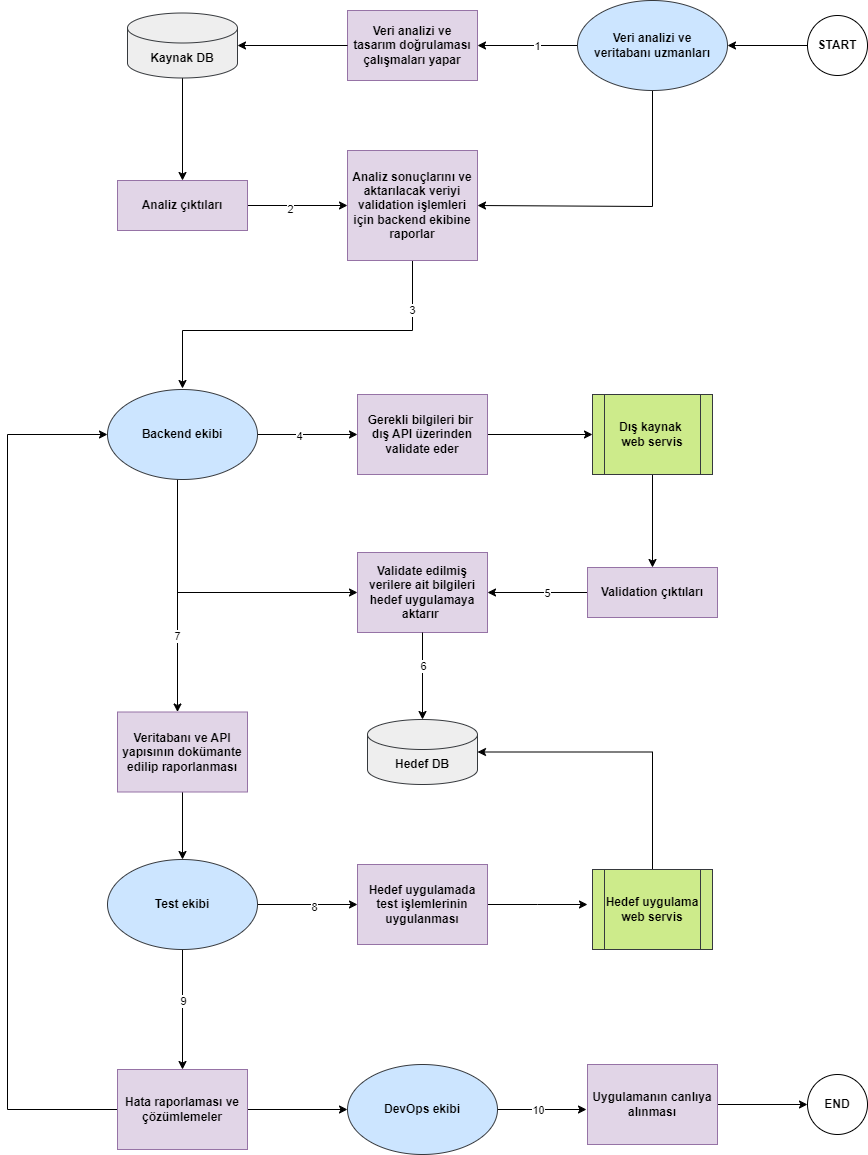

The diagram above was exported from draw.io. Its source (the exported page's mxGraphModel, read from the mxfile embedded in the PNG):
<mxGraphModel dx="1050" dy="522" grid="1" gridSize="10" guides="1" tooltips="1" connect="1" arrows="1" fold="1" page="1" pageScale="1" pageWidth="1600" pageHeight="900" math="0" shadow="0">
  <root>
    <mxCell id="0" />
    <mxCell id="1" parent="0" />
    <mxCell id="CR1q-RuZWUF5unbO24M--5" style="edgeStyle=orthogonalEdgeStyle;rounded=0;orthogonalLoop=1;jettySize=auto;html=1;entryX=1;entryY=0.5;entryDx=0;entryDy=0;" edge="1" parent="1" source="CR1q-RuZWUF5unbO24M--2" target="CR1q-RuZWUF5unbO24M--4">
      <mxGeometry relative="1" as="geometry" />
    </mxCell>
    <mxCell id="CR1q-RuZWUF5unbO24M--33" value="1" style="edgeLabel;html=1;align=center;verticalAlign=middle;resizable=0;points=[];" vertex="1" connectable="0" parent="CR1q-RuZWUF5unbO24M--5">
      <mxGeometry x="-0.176" relative="1" as="geometry">
        <mxPoint as="offset" />
      </mxGeometry>
    </mxCell>
    <mxCell id="CR1q-RuZWUF5unbO24M--25" style="edgeStyle=orthogonalEdgeStyle;rounded=0;orthogonalLoop=1;jettySize=auto;html=1;entryX=1;entryY=0.5;entryDx=0;entryDy=0;" edge="1" parent="1" target="CR1q-RuZWUF5unbO24M--9">
      <mxGeometry relative="1" as="geometry">
        <mxPoint x="725" y="61" as="sourcePoint" />
        <Array as="points">
          <mxPoint x="725" y="216" />
        </Array>
      </mxGeometry>
    </mxCell>
    <mxCell id="CR1q-RuZWUF5unbO24M--2" value="Veri analizi ve &lt;br&gt;veritabanı uzmanları" style="ellipse;whiteSpace=wrap;html=1;fontSize=12;fontStyle=1;fillColor=#cce5ff;strokeColor=#36393d;" vertex="1" parent="1">
      <mxGeometry x="650" y="10" width="150" height="90" as="geometry" />
    </mxCell>
    <mxCell id="CR1q-RuZWUF5unbO24M--17" style="edgeStyle=orthogonalEdgeStyle;rounded=0;orthogonalLoop=1;jettySize=auto;html=1;entryX=0.5;entryY=0;entryDx=0;entryDy=0;" edge="1" parent="1" source="CR1q-RuZWUF5unbO24M--3" target="CR1q-RuZWUF5unbO24M--16">
      <mxGeometry relative="1" as="geometry" />
    </mxCell>
    <mxCell id="CR1q-RuZWUF5unbO24M--3" value="&lt;b&gt;Kaynak DB&lt;/b&gt;" style="shape=cylinder3;whiteSpace=wrap;html=1;boundedLbl=1;backgroundOutline=1;size=15;fillColor=#eeeeee;strokeColor=#36393d;" vertex="1" parent="1">
      <mxGeometry x="200" y="22.5" width="110" height="65" as="geometry" />
    </mxCell>
    <mxCell id="CR1q-RuZWUF5unbO24M--4" value="&lt;b&gt;Veri analizi ve &lt;br&gt;tasarım doğrulaması çalışmaları yapar&lt;/b&gt;" style="rounded=0;whiteSpace=wrap;html=1;fillColor=#e1d5e7;strokeColor=#9673a6;" vertex="1" parent="1">
      <mxGeometry x="420" y="20" width="130" height="70" as="geometry" />
    </mxCell>
    <mxCell id="CR1q-RuZWUF5unbO24M--7" style="edgeStyle=orthogonalEdgeStyle;rounded=0;orthogonalLoop=1;jettySize=auto;html=1;entryX=1;entryY=0.5;entryDx=0;entryDy=0;entryPerimeter=0;" edge="1" parent="1" source="CR1q-RuZWUF5unbO24M--4" target="CR1q-RuZWUF5unbO24M--3">
      <mxGeometry relative="1" as="geometry" />
    </mxCell>
    <mxCell id="CR1q-RuZWUF5unbO24M--20" style="edgeStyle=orthogonalEdgeStyle;rounded=0;orthogonalLoop=1;jettySize=auto;html=1;entryX=0.5;entryY=0;entryDx=0;entryDy=0;" edge="1" parent="1">
      <mxGeometry relative="1" as="geometry">
        <mxPoint x="255" y="398" as="targetPoint" />
        <mxPoint x="485" y="231" as="sourcePoint" />
        <Array as="points">
          <mxPoint x="485" y="340" />
          <mxPoint x="255" y="340" />
        </Array>
      </mxGeometry>
    </mxCell>
    <mxCell id="CR1q-RuZWUF5unbO24M--35" value="3" style="edgeLabel;html=1;align=center;verticalAlign=middle;resizable=0;points=[];" vertex="1" connectable="0" parent="CR1q-RuZWUF5unbO24M--20">
      <mxGeometry x="-0.5577" y="-2" relative="1" as="geometry">
        <mxPoint x="1" as="offset" />
      </mxGeometry>
    </mxCell>
    <mxCell id="CR1q-RuZWUF5unbO24M--9" value="&lt;div style=&quot;&quot;&gt;&lt;b style=&quot;background-color: initial;&quot;&gt;Analiz sonuçlarını ve aktarılacak veriyi validation işlemleri için backend ekibine raporlar&lt;/b&gt;&lt;/div&gt;" style="rounded=0;whiteSpace=wrap;html=1;align=center;fillColor=#e1d5e7;strokeColor=#9673a6;" vertex="1" parent="1">
      <mxGeometry x="420" y="160" width="130" height="110" as="geometry" />
    </mxCell>
    <mxCell id="CR1q-RuZWUF5unbO24M--23" style="edgeStyle=orthogonalEdgeStyle;rounded=0;orthogonalLoop=1;jettySize=auto;html=1;entryX=0;entryY=0.5;entryDx=0;entryDy=0;" edge="1" parent="1" source="CR1q-RuZWUF5unbO24M--14" target="CR1q-RuZWUF5unbO24M--22">
      <mxGeometry relative="1" as="geometry" />
    </mxCell>
    <mxCell id="CR1q-RuZWUF5unbO24M--37" value="4" style="edgeLabel;html=1;align=center;verticalAlign=middle;resizable=0;points=[];" vertex="1" connectable="0" parent="CR1q-RuZWUF5unbO24M--23">
      <mxGeometry x="-0.184" y="-1" relative="1" as="geometry">
        <mxPoint as="offset" />
      </mxGeometry>
    </mxCell>
    <mxCell id="CR1q-RuZWUF5unbO24M--32" style="edgeStyle=orthogonalEdgeStyle;rounded=0;orthogonalLoop=1;jettySize=auto;html=1;entryX=0;entryY=0.5;entryDx=0;entryDy=0;" edge="1" parent="1" source="CR1q-RuZWUF5unbO24M--14" target="CR1q-RuZWUF5unbO24M--30">
      <mxGeometry relative="1" as="geometry">
        <Array as="points">
          <mxPoint x="250" y="602" />
        </Array>
      </mxGeometry>
    </mxCell>
    <mxCell id="CR1q-RuZWUF5unbO24M--14" value="Backend ekibi" style="ellipse;whiteSpace=wrap;html=1;fontSize=12;fontStyle=1;fillColor=#cce5ff;strokeColor=#36393d;" vertex="1" parent="1">
      <mxGeometry x="180" y="399" width="150" height="90" as="geometry" />
    </mxCell>
    <mxCell id="CR1q-RuZWUF5unbO24M--18" value="" style="edgeStyle=orthogonalEdgeStyle;rounded=0;orthogonalLoop=1;jettySize=auto;html=1;" edge="1" parent="1" source="CR1q-RuZWUF5unbO24M--16" target="CR1q-RuZWUF5unbO24M--9">
      <mxGeometry relative="1" as="geometry" />
    </mxCell>
    <mxCell id="CR1q-RuZWUF5unbO24M--36" value="2" style="edgeLabel;html=1;align=center;verticalAlign=middle;resizable=0;points=[];" vertex="1" connectable="0" parent="CR1q-RuZWUF5unbO24M--18">
      <mxGeometry x="-0.164" y="-3" relative="1" as="geometry">
        <mxPoint as="offset" />
      </mxGeometry>
    </mxCell>
    <mxCell id="CR1q-RuZWUF5unbO24M--16" value="&lt;div style=&quot;&quot;&gt;&lt;b style=&quot;background-color: initial;&quot;&gt;Analiz çıktıları&lt;/b&gt;&lt;/div&gt;" style="rounded=0;whiteSpace=wrap;html=1;align=center;fillColor=#e1d5e7;strokeColor=#9673a6;" vertex="1" parent="1">
      <mxGeometry x="190" y="190" width="130" height="50" as="geometry" />
    </mxCell>
    <mxCell id="CR1q-RuZWUF5unbO24M--29" style="edgeStyle=orthogonalEdgeStyle;rounded=0;orthogonalLoop=1;jettySize=auto;html=1;entryX=0.5;entryY=0;entryDx=0;entryDy=0;" edge="1" parent="1" source="CR1q-RuZWUF5unbO24M--21" target="CR1q-RuZWUF5unbO24M--28">
      <mxGeometry relative="1" as="geometry" />
    </mxCell>
    <mxCell id="CR1q-RuZWUF5unbO24M--21" value="&lt;b&gt;Dış kaynak&amp;nbsp;&lt;/b&gt;&lt;div&gt;&lt;b&gt;web servis&lt;/b&gt;&lt;/div&gt;" style="shape=process;whiteSpace=wrap;html=1;backgroundOutline=1;fillColor=#cdeb8b;strokeColor=#36393d;" vertex="1" parent="1">
      <mxGeometry x="665" y="404" width="120" height="80" as="geometry" />
    </mxCell>
    <mxCell id="CR1q-RuZWUF5unbO24M--24" style="edgeStyle=orthogonalEdgeStyle;rounded=0;orthogonalLoop=1;jettySize=auto;html=1;entryX=0;entryY=0.5;entryDx=0;entryDy=0;" edge="1" parent="1" source="CR1q-RuZWUF5unbO24M--22" target="CR1q-RuZWUF5unbO24M--21">
      <mxGeometry relative="1" as="geometry">
        <mxPoint x="660" y="444" as="targetPoint" />
      </mxGeometry>
    </mxCell>
    <mxCell id="CR1q-RuZWUF5unbO24M--22" value="&lt;div style=&quot;&quot;&gt;&lt;b style=&quot;background-color: initial;&quot;&gt;Gerekli bilgileri bir&amp;nbsp;&lt;/b&gt;&lt;/div&gt;&lt;div style=&quot;&quot;&gt;&lt;b style=&quot;background-color: initial;&quot;&gt;dış API üzerinden validate eder&lt;/b&gt;&lt;/div&gt;" style="rounded=0;whiteSpace=wrap;html=1;align=center;fillColor=#e1d5e7;strokeColor=#9673a6;" vertex="1" parent="1">
      <mxGeometry x="430" y="404" width="130" height="80" as="geometry" />
    </mxCell>
    <mxCell id="CR1q-RuZWUF5unbO24M--27" style="edgeStyle=orthogonalEdgeStyle;rounded=0;orthogonalLoop=1;jettySize=auto;html=1;entryX=1;entryY=0.5;entryDx=0;entryDy=0;" edge="1" parent="1" source="CR1q-RuZWUF5unbO24M--26" target="CR1q-RuZWUF5unbO24M--2">
      <mxGeometry relative="1" as="geometry" />
    </mxCell>
    <mxCell id="CR1q-RuZWUF5unbO24M--26" value="&lt;b&gt;START&lt;/b&gt;" style="ellipse;whiteSpace=wrap;html=1;aspect=fixed;" vertex="1" parent="1">
      <mxGeometry x="880" y="25" width="60" height="60" as="geometry" />
    </mxCell>
    <mxCell id="CR1q-RuZWUF5unbO24M--31" style="edgeStyle=orthogonalEdgeStyle;rounded=0;orthogonalLoop=1;jettySize=auto;html=1;entryX=1;entryY=0.5;entryDx=0;entryDy=0;" edge="1" parent="1" source="CR1q-RuZWUF5unbO24M--28" target="CR1q-RuZWUF5unbO24M--30">
      <mxGeometry relative="1" as="geometry" />
    </mxCell>
    <mxCell id="CR1q-RuZWUF5unbO24M--38" value="5" style="edgeLabel;html=1;align=center;verticalAlign=middle;resizable=0;points=[];" vertex="1" connectable="0" parent="CR1q-RuZWUF5unbO24M--31">
      <mxGeometry x="-0.176" relative="1" as="geometry">
        <mxPoint as="offset" />
      </mxGeometry>
    </mxCell>
    <mxCell id="CR1q-RuZWUF5unbO24M--28" value="&lt;div style=&quot;&quot;&gt;&lt;b style=&quot;background-color: initial;&quot;&gt;Validation çıktıları&lt;/b&gt;&lt;/div&gt;" style="rounded=0;whiteSpace=wrap;html=1;align=center;fillColor=#e1d5e7;strokeColor=#9673a6;" vertex="1" parent="1">
      <mxGeometry x="660" y="577" width="130" height="50" as="geometry" />
    </mxCell>
    <mxCell id="CR1q-RuZWUF5unbO24M--30" value="&lt;div style=&quot;&quot;&gt;&lt;b&gt;Validate edilmiş verilere ait bilgileri hedef uygulamaya aktarır&lt;/b&gt;&lt;b style=&quot;background-color: initial;&quot;&gt;&amp;nbsp;&lt;/b&gt;&lt;/div&gt;" style="rounded=0;whiteSpace=wrap;html=1;align=center;fillColor=#e1d5e7;strokeColor=#9673a6;" vertex="1" parent="1">
      <mxGeometry x="430" y="562" width="130" height="80" as="geometry" />
    </mxCell>
    <mxCell id="CR1q-RuZWUF5unbO24M--39" value="&lt;b&gt;Hedef DB&lt;/b&gt;" style="shape=cylinder3;whiteSpace=wrap;html=1;boundedLbl=1;backgroundOutline=1;size=15;fillColor=#eeeeee;strokeColor=#36393d;" vertex="1" parent="1">
      <mxGeometry x="440" y="729" width="110" height="65" as="geometry" />
    </mxCell>
    <mxCell id="CR1q-RuZWUF5unbO24M--40" style="edgeStyle=orthogonalEdgeStyle;rounded=0;orthogonalLoop=1;jettySize=auto;html=1;entryX=0.5;entryY=0;entryDx=0;entryDy=0;entryPerimeter=0;" edge="1" parent="1" source="CR1q-RuZWUF5unbO24M--30" target="CR1q-RuZWUF5unbO24M--39">
      <mxGeometry relative="1" as="geometry" />
    </mxCell>
    <mxCell id="CR1q-RuZWUF5unbO24M--41" value="6" style="edgeLabel;html=1;align=center;verticalAlign=middle;resizable=0;points=[];" vertex="1" connectable="0" parent="CR1q-RuZWUF5unbO24M--40">
      <mxGeometry x="-0.2414" relative="1" as="geometry">
        <mxPoint as="offset" />
      </mxGeometry>
    </mxCell>
    <mxCell id="CR1q-RuZWUF5unbO24M--48" style="edgeStyle=orthogonalEdgeStyle;rounded=0;orthogonalLoop=1;jettySize=auto;html=1;entryX=1;entryY=0.5;entryDx=0;entryDy=0;entryPerimeter=0;" edge="1" parent="1" source="CR1q-RuZWUF5unbO24M--42" target="CR1q-RuZWUF5unbO24M--39">
      <mxGeometry relative="1" as="geometry">
        <mxPoint x="725" y="759" as="targetPoint" />
        <Array as="points">
          <mxPoint x="725" y="762" />
        </Array>
      </mxGeometry>
    </mxCell>
    <mxCell id="CR1q-RuZWUF5unbO24M--42" value="&lt;b&gt;Hedef uygulama web servis&lt;/b&gt;" style="shape=process;whiteSpace=wrap;html=1;backgroundOutline=1;fillColor=#cdeb8b;strokeColor=#36393d;" vertex="1" parent="1">
      <mxGeometry x="665" y="879" width="120" height="80" as="geometry" />
    </mxCell>
    <mxCell id="CR1q-RuZWUF5unbO24M--46" style="edgeStyle=orthogonalEdgeStyle;rounded=0;orthogonalLoop=1;jettySize=auto;html=1;entryX=0;entryY=0.5;entryDx=0;entryDy=0;" edge="1" parent="1" source="CR1q-RuZWUF5unbO24M--44" target="CR1q-RuZWUF5unbO24M--45">
      <mxGeometry relative="1" as="geometry" />
    </mxCell>
    <mxCell id="CR1q-RuZWUF5unbO24M--56" value="8" style="edgeLabel;html=1;align=center;verticalAlign=middle;resizable=0;points=[];" vertex="1" connectable="0" parent="CR1q-RuZWUF5unbO24M--46">
      <mxGeometry x="0.116" y="-2" relative="1" as="geometry">
        <mxPoint as="offset" />
      </mxGeometry>
    </mxCell>
    <mxCell id="CR1q-RuZWUF5unbO24M--58" style="edgeStyle=orthogonalEdgeStyle;rounded=0;orthogonalLoop=1;jettySize=auto;html=1;entryX=0.5;entryY=0;entryDx=0;entryDy=0;" edge="1" parent="1" source="CR1q-RuZWUF5unbO24M--44" target="CR1q-RuZWUF5unbO24M--57">
      <mxGeometry relative="1" as="geometry" />
    </mxCell>
    <mxCell id="CR1q-RuZWUF5unbO24M--65" value="9" style="edgeLabel;html=1;align=center;verticalAlign=middle;resizable=0;points=[];" vertex="1" connectable="0" parent="CR1q-RuZWUF5unbO24M--58">
      <mxGeometry x="-0.1567" relative="1" as="geometry">
        <mxPoint as="offset" />
      </mxGeometry>
    </mxCell>
    <mxCell id="CR1q-RuZWUF5unbO24M--44" value="Test ekibi" style="ellipse;whiteSpace=wrap;html=1;fontSize=12;fontStyle=1;fillColor=#cce5ff;strokeColor=#36393d;" vertex="1" parent="1">
      <mxGeometry x="180" y="869" width="150" height="90" as="geometry" />
    </mxCell>
    <mxCell id="CR1q-RuZWUF5unbO24M--47" style="edgeStyle=orthogonalEdgeStyle;rounded=0;orthogonalLoop=1;jettySize=auto;html=1;" edge="1" parent="1" source="CR1q-RuZWUF5unbO24M--45">
      <mxGeometry relative="1" as="geometry">
        <mxPoint x="660" y="914" as="targetPoint" />
      </mxGeometry>
    </mxCell>
    <mxCell id="CR1q-RuZWUF5unbO24M--45" value="&lt;div style=&quot;&quot;&gt;&lt;b&gt;Hedef uygulamada test işlemlerinin uygulanması&lt;/b&gt;&lt;/div&gt;" style="rounded=0;whiteSpace=wrap;html=1;align=center;fillColor=#e1d5e7;strokeColor=#9673a6;" vertex="1" parent="1">
      <mxGeometry x="430" y="874" width="130" height="80" as="geometry" />
    </mxCell>
    <mxCell id="CR1q-RuZWUF5unbO24M--52" style="edgeStyle=orthogonalEdgeStyle;rounded=0;orthogonalLoop=1;jettySize=auto;html=1;entryX=0.5;entryY=0;entryDx=0;entryDy=0;" edge="1" parent="1" source="CR1q-RuZWUF5unbO24M--49" target="CR1q-RuZWUF5unbO24M--44">
      <mxGeometry relative="1" as="geometry" />
    </mxCell>
    <mxCell id="CR1q-RuZWUF5unbO24M--49" value="&lt;div style=&quot;&quot;&gt;&lt;b style=&quot;background-color: initial;&quot;&gt;Veritabanı ve API yapısının dokümante edilip raporlanması&lt;/b&gt;&lt;/div&gt;" style="rounded=0;whiteSpace=wrap;html=1;align=center;fillColor=#e1d5e7;strokeColor=#9673a6;" vertex="1" parent="1">
      <mxGeometry x="190" y="721.5" width="130" height="80" as="geometry" />
    </mxCell>
    <mxCell id="CR1q-RuZWUF5unbO24M--53" value="" style="endArrow=classic;html=1;rounded=0;" edge="1" parent="1">
      <mxGeometry width="50" height="50" relative="1" as="geometry">
        <mxPoint x="250" y="599" as="sourcePoint" />
        <mxPoint x="250" y="721.5" as="targetPoint" />
      </mxGeometry>
    </mxCell>
    <mxCell id="CR1q-RuZWUF5unbO24M--55" value="7" style="edgeLabel;html=1;align=center;verticalAlign=middle;resizable=0;points=[];" vertex="1" connectable="0" parent="CR1q-RuZWUF5unbO24M--53">
      <mxGeometry x="-0.2555" y="-1" relative="1" as="geometry">
        <mxPoint as="offset" />
      </mxGeometry>
    </mxCell>
    <mxCell id="CR1q-RuZWUF5unbO24M--60" style="edgeStyle=orthogonalEdgeStyle;rounded=0;orthogonalLoop=1;jettySize=auto;html=1;entryX=0;entryY=0.5;entryDx=0;entryDy=0;" edge="1" parent="1" source="CR1q-RuZWUF5unbO24M--57" target="CR1q-RuZWUF5unbO24M--59">
      <mxGeometry relative="1" as="geometry" />
    </mxCell>
    <mxCell id="CR1q-RuZWUF5unbO24M--67" style="edgeStyle=orthogonalEdgeStyle;rounded=0;orthogonalLoop=1;jettySize=auto;html=1;entryX=0;entryY=0.5;entryDx=0;entryDy=0;" edge="1" parent="1" source="CR1q-RuZWUF5unbO24M--57" target="CR1q-RuZWUF5unbO24M--14">
      <mxGeometry relative="1" as="geometry">
        <mxPoint x="80" y="1119" as="targetPoint" />
        <Array as="points">
          <mxPoint x="80" y="1119" />
          <mxPoint x="80" y="444" />
        </Array>
      </mxGeometry>
    </mxCell>
    <mxCell id="CR1q-RuZWUF5unbO24M--57" value="&lt;div style=&quot;&quot;&gt;&lt;b&gt;Hata raporlaması ve çözümlemeler&lt;/b&gt;&lt;/div&gt;" style="rounded=0;whiteSpace=wrap;html=1;align=center;fillColor=#e1d5e7;strokeColor=#9673a6;" vertex="1" parent="1">
      <mxGeometry x="190" y="1079" width="130" height="80" as="geometry" />
    </mxCell>
    <mxCell id="CR1q-RuZWUF5unbO24M--62" style="edgeStyle=orthogonalEdgeStyle;rounded=0;orthogonalLoop=1;jettySize=auto;html=1;" edge="1" parent="1">
      <mxGeometry relative="1" as="geometry">
        <mxPoint x="659" y="1119" as="targetPoint" />
        <mxPoint x="569" y="1119" as="sourcePoint" />
      </mxGeometry>
    </mxCell>
    <mxCell id="CR1q-RuZWUF5unbO24M--66" value="10" style="edgeLabel;html=1;align=center;verticalAlign=middle;resizable=0;points=[];" vertex="1" connectable="0" parent="CR1q-RuZWUF5unbO24M--62">
      <mxGeometry x="-0.0933" relative="1" as="geometry">
        <mxPoint as="offset" />
      </mxGeometry>
    </mxCell>
    <mxCell id="CR1q-RuZWUF5unbO24M--59" value="DevOps ekibi" style="ellipse;whiteSpace=wrap;html=1;fontSize=12;fontStyle=1;fillColor=#cce5ff;strokeColor=#36393d;" vertex="1" parent="1">
      <mxGeometry x="420" y="1074" width="150" height="90" as="geometry" />
    </mxCell>
    <mxCell id="CR1q-RuZWUF5unbO24M--64" style="edgeStyle=orthogonalEdgeStyle;rounded=0;orthogonalLoop=1;jettySize=auto;html=1;entryX=0;entryY=0.5;entryDx=0;entryDy=0;" edge="1" parent="1" source="CR1q-RuZWUF5unbO24M--61" target="CR1q-RuZWUF5unbO24M--63">
      <mxGeometry relative="1" as="geometry" />
    </mxCell>
    <mxCell id="CR1q-RuZWUF5unbO24M--61" value="&lt;div style=&quot;&quot;&gt;&lt;b&gt;Uygulamanın canlıya alınması&lt;/b&gt;&lt;/div&gt;" style="rounded=0;whiteSpace=wrap;html=1;align=center;fillColor=#e1d5e7;strokeColor=#9673a6;" vertex="1" parent="1">
      <mxGeometry x="660" y="1074" width="130" height="80" as="geometry" />
    </mxCell>
    <mxCell id="CR1q-RuZWUF5unbO24M--63" value="&lt;b&gt;END&lt;/b&gt;" style="ellipse;whiteSpace=wrap;html=1;aspect=fixed;" vertex="1" parent="1">
      <mxGeometry x="880" y="1084" width="60" height="60" as="geometry" />
    </mxCell>
  </root>
</mxGraphModel>